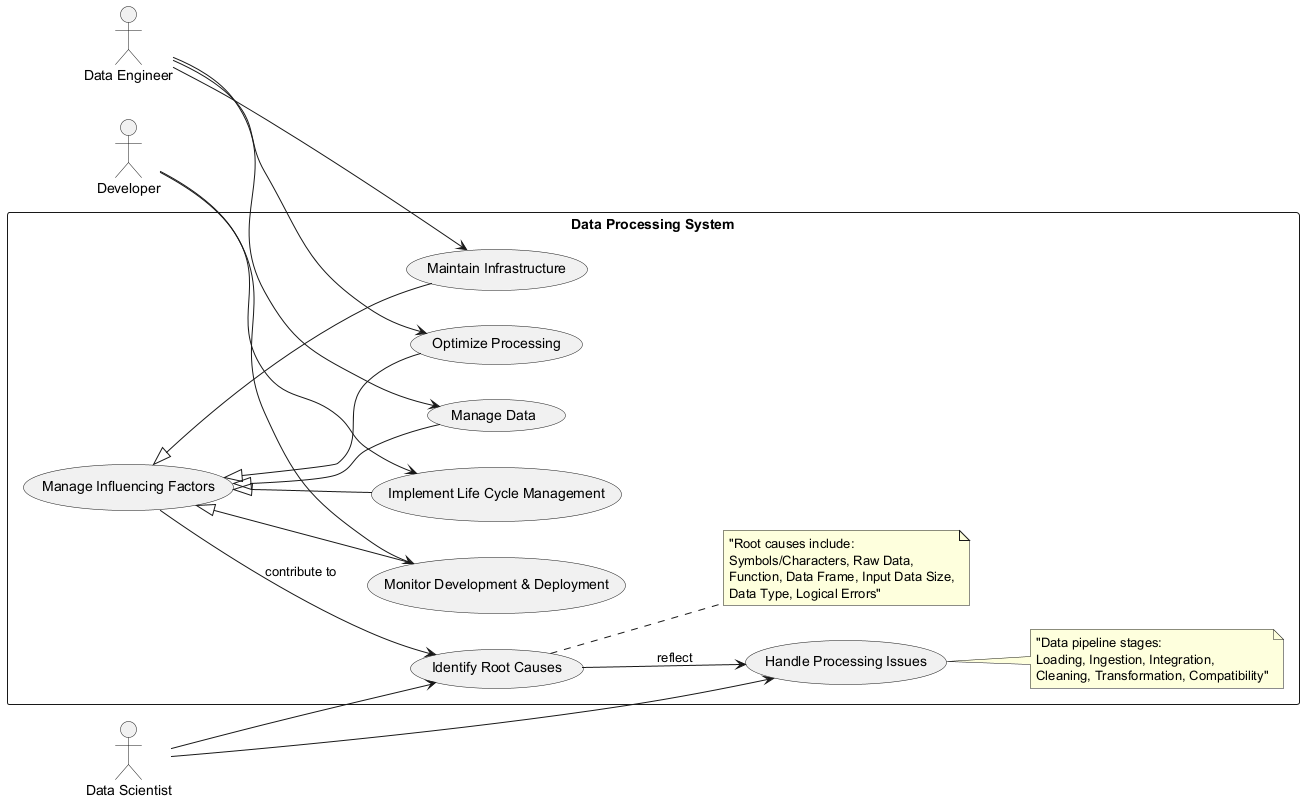

The diagram above was rendered by PlantUML. Its source (embedded in the PNG):
@startuml
left to right direction

actor "Data Engineer" as DE
actor "Data Scientist" as DS
actor "Developer" as Dev

rectangle "Data Processing System" {
  usecase "Manage Influencing Factors" as IF
  usecase "Identify Root Causes" as RC
  usecase "Handle Processing Issues" as PI
  
  usecase "Manage Data" as MD
  usecase "Monitor Development & Deployment" as MDD
  usecase "Maintain Infrastructure" as MI
  usecase "Optimize Processing" as OP
  usecase "Implement Life Cycle Management" as LCM
  
  IF <|-- MD
  IF <|-- MDD
  IF <|-- MI
  IF <|-- OP
  IF <|-- LCM
  
  IF --> RC : "contribute to"
  RC --> PI : "reflect"
  
  note right of PI: "Data pipeline stages:\nLoading, Ingestion, Integration,\nCleaning, Transformation, Compatibility"
  
  note right of RC: "Root causes include:\nSymbols/Characters, Raw Data,\nFunction, Data Frame, Input Data Size,\nData Type, Logical Errors"
}

DE --> MD
DE --> MI
DE --> OP
DS --> RC
DS --> PI
Dev --> MDD
Dev --> LCM
@enduml